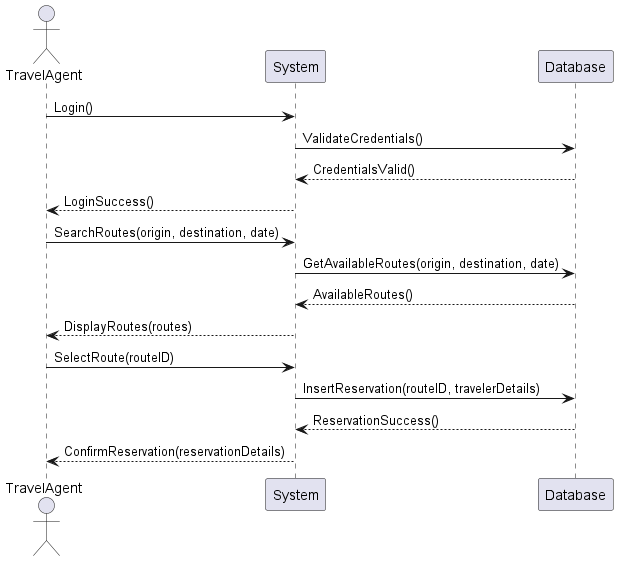

The diagram above was rendered by PlantUML. Its source (embedded in the PNG):
@startuml
actor TravelAgent as TA
participant System as SYS
participant Database as DB

TA -> SYS : Login()
SYS -> DB : ValidateCredentials()
DB --> SYS : CredentialsValid()
SYS --> TA : LoginSuccess()

TA -> SYS : SearchRoutes(origin, destination, date)
SYS -> DB : GetAvailableRoutes(origin, destination, date)
DB --> SYS : AvailableRoutes()
SYS --> TA : DisplayRoutes(routes)

TA -> SYS : SelectRoute(routeID)
SYS -> DB : InsertReservation(routeID, travelerDetails)
DB --> SYS : ReservationSuccess()
SYS --> TA : ConfirmReservation(reservationDetails)
@enduml